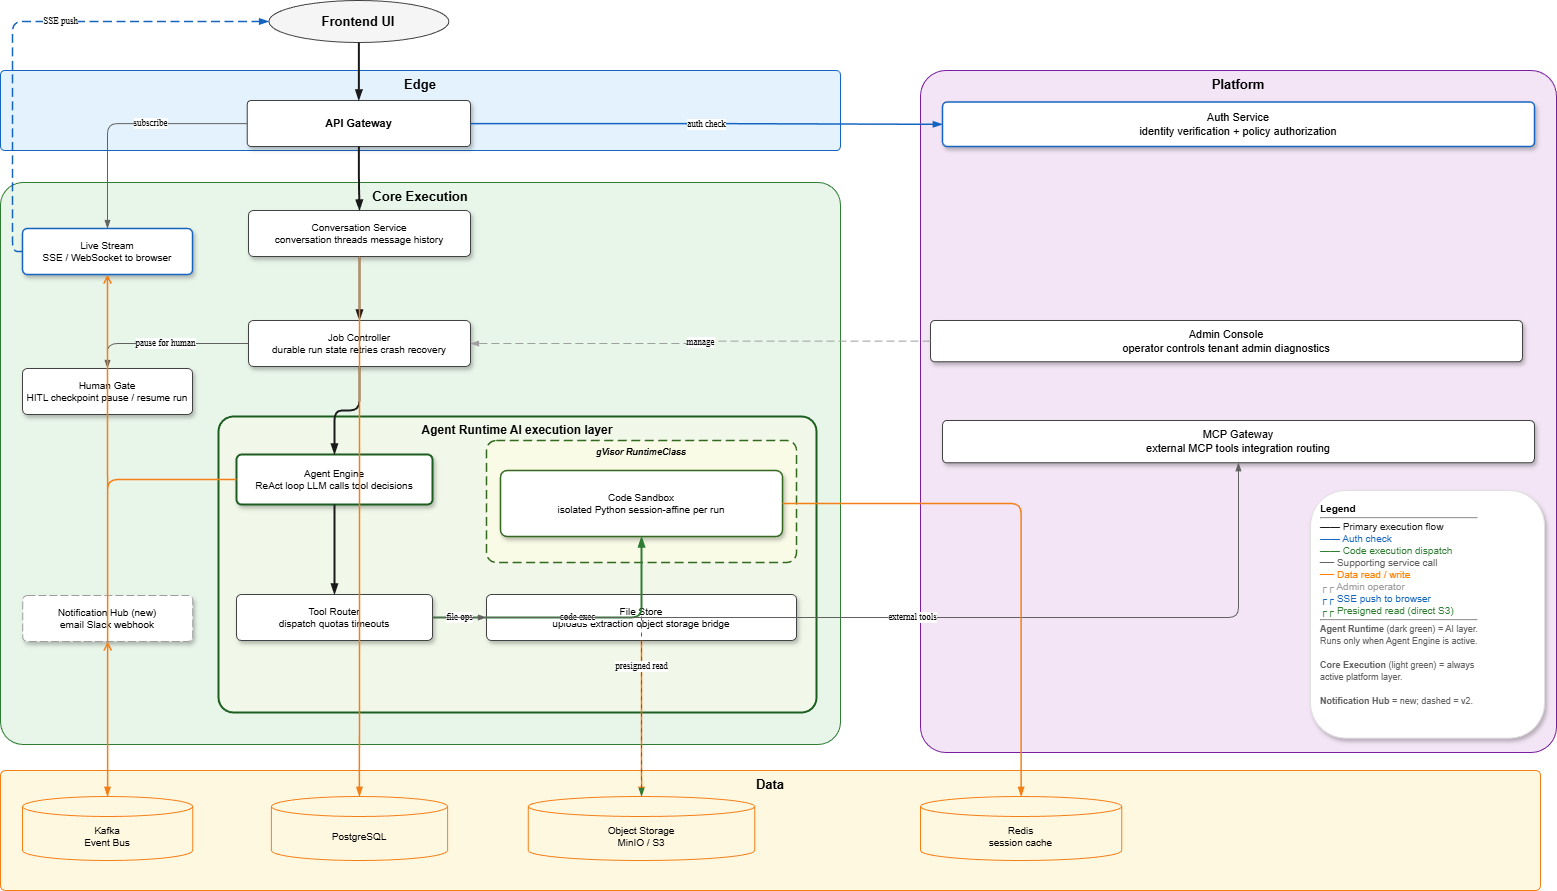

The diagram above was exported from draw.io. Its source (the exported page's mxGraphModel, read from the mxfile embedded in the PNG):
<mxGraphModel dx="1819" dy="1849" grid="1" gridSize="10" guides="1" tooltips="1" connect="1" arrows="1" fold="1" page="1" pageScale="1" pageWidth="1640" pageHeight="900" background="#FFFFFF" math="0" shadow="0">
  <root>
    <mxCell id="0" />
    <mxCell id="1" parent="0" />
    <mxCell id="ui" value="Frontend UI" style="ellipse;whiteSpace=wrap;html=1;fillColor=#F5F5F5;strokeColor=#424242;fontFamily=Inter,Helvetica,Arial;fontSize=13;fontStyle=1;" parent="1" vertex="1">
      <mxGeometry x="308.35" y="-30" width="180" height="42" as="geometry" />
    </mxCell>
    <mxCell id="edge_c" value="Edge" style="rounded=1;whiteSpace=wrap;html=1;container=1;collapsible=0;verticalAlign=top;fontStyle=1;fontSize=13;arcSize=5;fillColor=#E3F2FD;strokeColor=#1565C0;fontFamily=Inter,Helvetica,Arial;" parent="1" vertex="1">
      <mxGeometry x="40" y="40" width="840" height="80" as="geometry" />
    </mxCell>
    <mxCell id="gw" value="API Gateway" style="rounded=1;whiteSpace=wrap;html=1;fillColor=#FFFFFF;strokeColor=#424242;fontFamily=Inter,Helvetica,Arial;fontSize=11;fontStyle=1;shadow=1;arcSize=8;" parent="edge_c" vertex="1">
      <mxGeometry x="246.7" y="30" width="223.3" height="46.06" as="geometry" />
    </mxCell>
    <mxCell id="core_c" value="Core Execution" style="rounded=1;whiteSpace=wrap;html=1;container=1;collapsible=0;verticalAlign=top;fontStyle=1;fontSize=13;arcSize=4;fillColor=#E8F5E9;strokeColor=#2E7D32;fontFamily=Inter,Helvetica,Arial;" parent="1" vertex="1">
      <mxGeometry x="40" y="152" width="840" height="562" as="geometry" />
    </mxCell>
    <mxCell id="ls" value="Live Stream&#10;SSE / WebSocket to browser" style="rounded=1;whiteSpace=wrap;html=1;fillColor=#FFFFFF;strokeColor=#1565C0;fontFamily=Inter,Helvetica,Arial;fontSize=10;shadow=1;arcSize=10;strokeWidth=1.5;" parent="core_c" vertex="1">
      <mxGeometry x="22" y="46" width="170" height="46" as="geometry" />
    </mxCell>
    <mxCell id="hg" value="Human Gate&#10;HITL checkpoint  pause / resume run" style="rounded=1;whiteSpace=wrap;html=1;fillColor=#FFFFFF;strokeColor=#424242;fontFamily=Inter,Helvetica,Arial;fontSize=10;shadow=1;arcSize=10;" parent="core_c" vertex="1">
      <mxGeometry x="22" y="186" width="170" height="46" as="geometry" />
    </mxCell>
    <mxCell id="nh" value="Notification Hub  (new)&#10;email  Slack  webhook" style="rounded=1;whiteSpace=wrap;html=1;fillColor=#FFFFFF;strokeColor=#9E9E9E;fontFamily=Inter,Helvetica,Arial;fontSize=10;shadow=1;arcSize=10;dashed=1;dashPattern=8 3;" parent="core_c" vertex="1">
      <mxGeometry x="22.24" y="413" width="170" height="46" as="geometry" />
    </mxCell>
    <mxCell id="ss" value="Conversation Service&lt;br&gt;conversation threads  message history" style="rounded=1;whiteSpace=wrap;html=1;fillColor=#FFFFFF;strokeColor=#424242;fontFamily=Inter,Helvetica,Arial;fontSize=10;shadow=1;arcSize=10;" parent="core_c" vertex="1">
      <mxGeometry x="248" y="28" width="222" height="46" as="geometry" />
    </mxCell>
    <mxCell id="rm" value="Job Controller&lt;br&gt;durable run state  retries  crash recovery" style="rounded=1;whiteSpace=wrap;html=1;fillColor=#FFFFFF;strokeColor=#424242;fontFamily=Inter,Helvetica,Arial;fontSize=10;shadow=1;arcSize=10;" parent="core_c" vertex="1">
      <mxGeometry x="248" y="138" width="222" height="46" as="geometry" />
    </mxCell>
    <mxCell id="ar_c" value="Agent Runtime    AI execution layer" style="rounded=1;whiteSpace=wrap;html=1;container=1;collapsible=0;verticalAlign=top;fontStyle=1;fontSize=12;arcSize=5;fillColor=#F1F8E9;strokeColor=#1B5E20;strokeWidth=2;fontFamily=Inter,Helvetica,Arial;" parent="core_c" vertex="1">
      <mxGeometry x="218" y="234" width="598" height="296" as="geometry" />
    </mxCell>
    <mxCell id="ae" value="Agent Engine&#10;ReAct loop  LLM calls  tool decisions" style="rounded=1;whiteSpace=wrap;html=1;fillColor=#FFFFFF;strokeColor=#1B5E20;fontFamily=Inter,Helvetica,Arial;fontSize=10;shadow=1;arcSize=10;strokeWidth=2;" parent="ar_c" vertex="1">
      <mxGeometry x="18" y="38" width="196" height="50" as="geometry" />
    </mxCell>
    <mxCell id="tr" value="Tool Router&#10;dispatch  quotas  timeouts" style="rounded=1;whiteSpace=wrap;html=1;fillColor=#FFFFFF;strokeColor=#424242;fontFamily=Inter,Helvetica,Arial;fontSize=10;shadow=1;arcSize=10;" parent="ar_c" vertex="1">
      <mxGeometry x="18" y="178" width="196" height="46" as="geometry" />
    </mxCell>
    <mxCell id="sandbox_c" value="gVisor RuntimeClass" style="rounded=1;whiteSpace=wrap;html=1;container=1;collapsible=0;verticalAlign=top;fontStyle=3;fontSize=9;arcSize=8;fillColor=#F9FBE7;strokeColor=#33691E;strokeWidth=1.5;dashed=1;dashPattern=6 3;fontFamily=Inter,Helvetica,Arial;" parent="ar_c" vertex="1">
      <mxGeometry x="268" y="24" width="310" height="122" as="geometry" />
    </mxCell>
    <mxCell id="cs" value="Code Sandbox&#10;isolated Python  session-affine per run" style="rounded=1;whiteSpace=wrap;html=1;fillColor=#FFFFFF;strokeColor=#33691E;fontFamily=Inter,Helvetica,Arial;fontSize=10;shadow=1;arcSize=10;strokeWidth=1.5;" parent="sandbox_c" vertex="1">
      <mxGeometry x="14" y="30" width="282" height="66" as="geometry" />
    </mxCell>
    <mxCell id="fsv" value="File Store&#10;uploads  extraction  object storage bridge" style="rounded=1;whiteSpace=wrap;html=1;fillColor=#FFFFFF;strokeColor=#424242;fontFamily=Inter,Helvetica,Arial;fontSize=10;shadow=1;arcSize=10;" parent="ar_c" vertex="1">
      <mxGeometry x="268" y="178" width="310" height="46" as="geometry" />
    </mxCell>
    <mxCell id="plat_c" value="Platform" style="rounded=1;whiteSpace=wrap;html=1;container=1;collapsible=0;verticalAlign=top;fontStyle=1;fontSize=13;arcSize=4;fillColor=#F3E5F5;strokeColor=#7B1FA2;fontFamily=Inter,Helvetica,Arial;" parent="1" vertex="1">
      <mxGeometry x="960" y="40" width="636" height="682" as="geometry" />
    </mxCell>
    <mxCell id="auth" value="Auth Service&#10;identity verification + policy authorization" style="rounded=1;whiteSpace=wrap;html=1;fillColor=#FFFFFF;strokeColor=#1565C0;fontFamily=Inter,Helvetica,Arial;fontSize=11;shadow=1;arcSize=10;strokeWidth=1.5;" parent="plat_c" vertex="1">
      <mxGeometry x="22" y="31.5" width="592" height="44.56" as="geometry" />
    </mxCell>
    <mxCell id="mcpgw" value="MCP Gateway&#10;external MCP tools  integration routing" style="rounded=1;whiteSpace=wrap;html=1;fillColor=#FFFFFF;strokeColor=#424242;fontFamily=Inter,Helvetica,Arial;fontSize=11;shadow=1;arcSize=10;" parent="plat_c" vertex="1">
      <mxGeometry x="22" y="350" width="592" height="42.31" as="geometry" />
    </mxCell>
    <mxCell id="admin" value="Admin Console&#10;operator controls  tenant admin  diagnostics" style="rounded=1;whiteSpace=wrap;html=1;fillColor=#FFFFFF;strokeColor=#424242;fontFamily=Inter,Helvetica,Arial;fontSize=11;shadow=1;arcSize=10;" parent="plat_c" vertex="1">
      <mxGeometry x="10" y="250" width="592" height="41.3" as="geometry" />
    </mxCell>
    <mxCell id="leg" value="&lt;b&gt;Legend&lt;/b&gt;&lt;hr style=&quot;margin:2px 0&quot;&gt;&lt;font color=&quot;#1A1A1A&quot;&gt;━━ Primary execution flow&lt;/font&gt;&lt;br&gt;&lt;font color=&quot;#1565C0&quot;&gt;━━ Auth check&lt;/font&gt;&lt;br&gt;&lt;font color=&quot;#2E7D32&quot;&gt;━━ Code execution dispatch&lt;/font&gt;&lt;br&gt;&lt;font color=&quot;#616161&quot;&gt;── Supporting service call&lt;/font&gt;&lt;br&gt;&lt;font color=&quot;#FF7F00&quot;&gt;── Data read / write&lt;/font&gt;&lt;br&gt;&lt;font color=&quot;#9E9E9E&quot;&gt;┌┌ Admin operator&lt;/font&gt;&lt;br&gt;&lt;font color=&quot;#1565C0&quot;&gt;┌┌ SSE push to browser&lt;/font&gt;&lt;br&gt;&lt;font color=&quot;#2E7D32&quot;&gt;┌┌ Presigned read (direct S3)&lt;/font&gt;&lt;hr style=&quot;margin:2px 0&quot;&gt;&lt;font style=&quot;font-size: 9px; color: rgb(97, 97, 97);&quot;&gt;&lt;b&gt;Agent Runtime&lt;/b&gt; (dark green) = AI layer.&lt;br&gt;Runs only when Agent Engine is active.&lt;br&gt;&lt;br&gt;&lt;b&gt;Core Execution&lt;/b&gt; (light green) = always&lt;br&gt;active platform layer.&lt;br&gt;&lt;br&gt;&lt;b&gt;Notification Hub&lt;/b&gt; = new; dashed = v2.&lt;/font&gt;" style="text;html=1;align=left;verticalAlign=top;whiteSpace=wrap;rounded=1;fillColor=#FFFFFF;strokeColor=#E0E0E0;fontFamily=Inter,Helvetica,Arial;fontSize=10;spacingLeft=8;spacingRight=8;spacingTop=6;spacingBottom=6;shadow=1;" parent="plat_c" vertex="1">
      <mxGeometry x="390" y="420.0038461538461" width="234" height="247.61846153846153" as="geometry" />
    </mxCell>
    <mxCell id="data_c" value="Data" style="rounded=1;whiteSpace=wrap;html=1;container=1;collapsible=0;verticalAlign=top;fontStyle=1;fontSize=13;arcSize=4;fillColor=#FFF8E1;strokeColor=#F57F17;fontFamily=Inter,Helvetica,Arial;" parent="1" vertex="1">
      <mxGeometry x="40" y="740" width="1540" height="120" as="geometry" />
    </mxCell>
    <mxCell id="pg" value="PostgreSQL" style="shape=cylinder3;whiteSpace=wrap;html=1;boundedLbl=1;backgroundOutline=1;size=10;fillColor=#FFF8E1;strokeColor=#F57F17;fontFamily=Inter,Helvetica,Arial;fontSize=10;" parent="data_c" vertex="1">
      <mxGeometry x="270.9321568627451" y="26" width="176.1437908496732" height="64" as="geometry" />
    </mxCell>
    <mxCell id="redis" value="Redis&#10;session cache" style="shape=cylinder3;whiteSpace=wrap;html=1;boundedLbl=1;backgroundOutline=1;size=10;fillColor=#FFF8E1;strokeColor=#F57F17;fontFamily=Inter,Helvetica,Arial;fontSize=10;" parent="data_c" vertex="1">
      <mxGeometry x="920.0015032679738" y="26" width="201.30718954248366" height="64" as="geometry" />
    </mxCell>
    <mxCell id="objstore" value="Object Storage&#10;MinIO / S3" style="shape=cylinder3;whiteSpace=wrap;html=1;boundedLbl=1;backgroundOutline=1;size=10;fillColor=#FFF8E1;strokeColor=#F57F17;fontFamily=Inter,Helvetica,Arial;fontSize=10;" parent="data_c" vertex="1">
      <mxGeometry x="527.761568627451" y="26" width="226.47058823529412" height="64" as="geometry" />
    </mxCell>
    <mxCell id="evbus" value="Kafka&#10;Event Bus" style="shape=cylinder3;whiteSpace=wrap;html=1;boundedLbl=1;backgroundOutline=1;size=10;fillColor=#FFF8E1;strokeColor=#F57F17;fontFamily=Inter,Helvetica,Arial;fontSize=10;" parent="data_c" vertex="1">
      <mxGeometry x="22" y="26" width="170.24" height="64" as="geometry" />
    </mxCell>
    <mxCell id="e_ui_gw" style="edgeStyle=orthogonalEdgeStyle;rounded=1;html=1;strokeColor=#1A1A1A;strokeWidth=2;endArrow=blockThin;endFill=1;" parent="1" source="ui" target="gw" edge="1">
      <mxGeometry relative="1" as="geometry" />
    </mxCell>
    <mxCell id="e_gw_ss" style="edgeStyle=orthogonalEdgeStyle;rounded=1;html=1;strokeColor=#1A1A1A;strokeWidth=2;endArrow=blockThin;endFill=1;" parent="1" source="gw" target="ss" edge="1">
      <mxGeometry relative="1" as="geometry" />
    </mxCell>
    <mxCell id="e_ss_rm" style="edgeStyle=orthogonalEdgeStyle;rounded=1;html=1;strokeColor=#1A1A1A;strokeWidth=2;endArrow=blockThin;endFill=1;" parent="1" source="ss" target="rm" edge="1">
      <mxGeometry relative="1" as="geometry" />
    </mxCell>
    <mxCell id="e_rm_ae" style="edgeStyle=orthogonalEdgeStyle;rounded=1;html=1;strokeColor=#1A1A1A;strokeWidth=2;endArrow=blockThin;endFill=1;" parent="1" source="rm" target="ae" edge="1">
      <mxGeometry relative="1" as="geometry" />
    </mxCell>
    <mxCell id="e_ae_tr" style="edgeStyle=orthogonalEdgeStyle;rounded=1;html=1;strokeColor=#1A1A1A;strokeWidth=2;endArrow=blockThin;endFill=1;" parent="1" source="ae" target="tr" edge="1">
      <mxGeometry relative="1" as="geometry" />
    </mxCell>
    <mxCell id="e_gw_auth" value="auth check" style="edgeStyle=orthogonalEdgeStyle;rounded=1;html=1;strokeColor=#1565C0;strokeWidth=1.5;endArrow=blockThin;endFill=1;fontSize=9;fontFamily=Inter;labelBackgroundColor=#FFFFFF;" parent="1" source="gw" target="auth" edge="1">
      <mxGeometry relative="1" as="geometry" />
    </mxCell>
    <mxCell id="e_gw_ls" value="subscribe" style="edgeStyle=orthogonalEdgeStyle;rounded=1;html=1;strokeColor=#616161;strokeWidth=1;endArrow=blockThin;endFill=1;fontSize=9;fontFamily=Inter;labelBackgroundColor=#FFFFFF;" parent="1" source="gw" target="ls" edge="1">
      <mxGeometry x="-0.2094" relative="1" as="geometry">
        <mxPoint as="offset" />
      </mxGeometry>
    </mxCell>
    <mxCell id="e_ls_ui" value="SSE push" style="edgeStyle=orthogonalEdgeStyle;rounded=1;html=1;strokeColor=#1565C0;strokeWidth=1.5;dashed=1;dashPattern=6 3;endArrow=blockThin;endFill=1;fontSize=9;fontFamily=Inter;labelBackgroundColor=#FFFFFF;exitX=0;exitY=0.5;exitDx=0;exitDy=0;entryX=0;entryY=0.5;entryDx=0;entryDy=0;" parent="1" source="ls" target="ui" edge="1">
      <mxGeometry x="0.1605" relative="1" as="geometry">
        <mxPoint as="offset" />
      </mxGeometry>
    </mxCell>
    <mxCell id="e_rm_hg" value="pause for human" style="edgeStyle=orthogonalEdgeStyle;rounded=1;html=1;strokeColor=#616161;strokeWidth=1;endArrow=blockThin;endFill=1;fontSize=9;fontFamily=Inter;labelBackgroundColor=#FFFFFF;" parent="1" source="rm" target="hg" edge="1">
      <mxGeometry relative="1" as="geometry" />
    </mxCell>
    <mxCell id="e_tr_cs" value="code exec" style="edgeStyle=orthogonalEdgeStyle;rounded=1;html=1;strokeColor=#2E7D32;strokeWidth=2;endArrow=blockThin;endFill=1;fontSize=9;fontFamily=Inter;labelBackgroundColor=#FFFFFF;" parent="1" source="tr" target="cs" edge="1">
      <mxGeometry relative="1" as="geometry" />
    </mxCell>
    <mxCell id="e_tr_fs" value="file ops" style="edgeStyle=orthogonalEdgeStyle;rounded=1;html=1;strokeColor=#616161;strokeWidth=1;endArrow=blockThin;endFill=1;fontSize=9;fontFamily=Inter;labelBackgroundColor=#FFFFFF;" parent="1" source="tr" target="fsv" edge="1">
      <mxGeometry relative="1" as="geometry" />
    </mxCell>
    <mxCell id="e_tr_mcp" value="external tools" style="edgeStyle=orthogonalEdgeStyle;rounded=1;html=1;strokeColor=#616161;strokeWidth=1;endArrow=blockThin;endFill=1;fontSize=9;fontFamily=Inter;labelBackgroundColor=#FFFFFF;" parent="1" source="tr" target="mcpgw" edge="1">
      <mxGeometry relative="1" as="geometry" />
    </mxCell>
    <mxCell id="e_admin_rm" value="manage" style="edgeStyle=orthogonalEdgeStyle;rounded=1;html=1;strokeColor=#9E9E9E;strokeWidth=1;dashed=1;dashPattern=8 4;endArrow=blockThin;endFill=1;fontSize=9;fontFamily=Inter;labelBackgroundColor=#FFFFFF;" parent="1" source="admin" target="rm" edge="1">
      <mxGeometry relative="1" as="geometry" />
    </mxCell>
    <mxCell id="e_ss_pg" style="edgeStyle=orthogonalEdgeStyle;rounded=1;html=1;strokeColor=#F57F17;strokeWidth=1.5;endArrow=blockThin;endFill=1;" parent="1" source="ss" target="pg" edge="1">
      <mxGeometry relative="1" as="geometry" />
    </mxCell>
    <mxCell id="e_rm_pg" style="edgeStyle=orthogonalEdgeStyle;rounded=1;html=1;strokeColor=#F57F17;strokeWidth=1.5;endArrow=blockThin;endFill=1;" parent="1" source="rm" target="pg" edge="1">
      <mxGeometry relative="1" as="geometry" />
    </mxCell>
    <mxCell id="e_cs_redis" style="edgeStyle=orthogonalEdgeStyle;rounded=1;html=1;strokeColor=#F57F17;strokeWidth=1.5;endArrow=blockThin;endFill=1;" parent="1" source="cs" target="redis" edge="1">
      <mxGeometry relative="1" as="geometry" />
    </mxCell>
    <mxCell id="e_fs_obj" style="edgeStyle=orthogonalEdgeStyle;rounded=1;html=1;strokeColor=#F57F17;strokeWidth=1.5;endArrow=blockThin;endFill=1;" parent="1" source="fsv" target="objstore" edge="1">
      <mxGeometry relative="1" as="geometry" />
    </mxCell>
    <mxCell id="e_cs_obj" value="presigned read" style="edgeStyle=orthogonalEdgeStyle;rounded=1;html=1;strokeColor=#2E7D32;strokeWidth=1;dashed=1;dashPattern=4 4;endArrow=blockThin;endFill=1;fontSize=9;fontFamily=Inter;labelBackgroundColor=#FFFFFF;" parent="1" source="cs" target="objstore" edge="1">
      <mxGeometry relative="1" as="geometry" />
    </mxCell>
    <mxCell id="e_ae_evbus" style="edgeStyle=orthogonalEdgeStyle;rounded=1;html=1;strokeColor=#F57F17;strokeWidth=1.5;endArrow=blockThin;endFill=1;" parent="1" source="ae" target="evbus" edge="1">
      <mxGeometry relative="1" as="geometry" />
    </mxCell>
    <mxCell id="e_evbus_ls" style="edgeStyle=orthogonalEdgeStyle;rounded=1;html=1;strokeColor=#F57F17;strokeWidth=1.5;endArrow=open;endFill=0;" parent="1" source="evbus" target="ls" edge="1">
      <mxGeometry relative="1" as="geometry" />
    </mxCell>
    <mxCell id="e_evbus_nh" style="edgeStyle=orthogonalEdgeStyle;rounded=1;html=1;strokeColor=#F57F17;strokeWidth=1.5;endArrow=open;endFill=0;" parent="1" source="evbus" target="nh" edge="1">
      <mxGeometry relative="1" as="geometry" />
    </mxCell>
  </root>
</mxGraphModel>